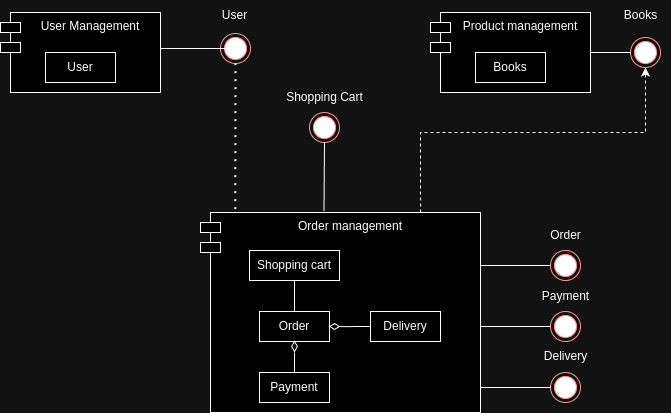

The diagram above was exported from draw.io. Its source (the exported page's mxGraphModel, read from the mxfile embedded in the PNG):
<mxGraphModel dx="1050" dy="577" grid="1" gridSize="10" guides="1" tooltips="1" connect="1" arrows="1" fold="1" page="1" pageScale="1" pageWidth="827" pageHeight="1169" background="none" math="0" shadow="0">
  <root>
    <mxCell id="0" />
    <mxCell id="1" parent="0" />
    <mxCell id="z401vcSxIIcznFaHOobk-1" value="User Management" style="shape=module;align=left;spacingLeft=20;align=center;verticalAlign=top;whiteSpace=wrap;html=1;" parent="1" vertex="1">
      <mxGeometry x="120" y="80" width="160" height="80" as="geometry" />
    </mxCell>
    <mxCell id="z401vcSxIIcznFaHOobk-2" value="User" style="html=1;whiteSpace=wrap;" parent="1" vertex="1">
      <mxGeometry x="165" y="120" width="70" height="30" as="geometry" />
    </mxCell>
    <mxCell id="z401vcSxIIcznFaHOobk-3" value="Product management" style="shape=module;align=left;spacingLeft=20;align=center;verticalAlign=top;whiteSpace=wrap;html=1;" parent="1" vertex="1">
      <mxGeometry x="550" y="80" width="160" height="80" as="geometry" />
    </mxCell>
    <mxCell id="z401vcSxIIcznFaHOobk-4" value="Books" style="html=1;whiteSpace=wrap;" parent="1" vertex="1">
      <mxGeometry x="595" y="120" width="70" height="30" as="geometry" />
    </mxCell>
    <mxCell id="z401vcSxIIcznFaHOobk-5" value="Order management" style="shape=module;align=left;spacingLeft=20;align=center;verticalAlign=top;whiteSpace=wrap;html=1;" parent="1" vertex="1">
      <mxGeometry x="320" y="280" width="280" height="200" as="geometry" />
    </mxCell>
    <mxCell id="z401vcSxIIcznFaHOobk-6" value="Shopping cart" style="html=1;whiteSpace=wrap;" parent="1" vertex="1">
      <mxGeometry x="369" y="318" width="90" height="30" as="geometry" />
    </mxCell>
    <mxCell id="z401vcSxIIcznFaHOobk-7" value="Order" style="html=1;whiteSpace=wrap;" parent="1" vertex="1">
      <mxGeometry x="379" y="379" width="70" height="30" as="geometry" />
    </mxCell>
    <mxCell id="z401vcSxIIcznFaHOobk-8" value="Delivery" style="html=1;whiteSpace=wrap;" parent="1" vertex="1">
      <mxGeometry x="490" y="379" width="70" height="30" as="geometry" />
    </mxCell>
    <mxCell id="z401vcSxIIcznFaHOobk-10" value="Payment" style="html=1;whiteSpace=wrap;" parent="1" vertex="1">
      <mxGeometry x="379" y="440" width="70" height="30" as="geometry" />
    </mxCell>
    <mxCell id="z401vcSxIIcznFaHOobk-11" value="" style="ellipse;html=1;shape=endState;fillColor=#000000;strokeColor=#ff0000;" parent="1" vertex="1">
      <mxGeometry x="340" y="101" width="30" height="30" as="geometry" />
    </mxCell>
    <mxCell id="z401vcSxIIcznFaHOobk-12" value="" style="ellipse;html=1;shape=endState;fillColor=#000000;strokeColor=#ff0000;" parent="1" vertex="1">
      <mxGeometry x="429" y="180" width="30" height="30" as="geometry" />
    </mxCell>
    <mxCell id="z401vcSxIIcznFaHOobk-13" value="" style="ellipse;html=1;shape=endState;fillColor=#000000;strokeColor=#ff0000;" parent="1" vertex="1">
      <mxGeometry x="750" y="105" width="30" height="30" as="geometry" />
    </mxCell>
    <mxCell id="z401vcSxIIcznFaHOobk-17" value="" style="line;strokeWidth=1;fillColor=none;align=left;verticalAlign=middle;spacingTop=-1;spacingLeft=3;spacingRight=3;rotatable=0;labelPosition=right;points=[];portConstraint=eastwest;strokeColor=inherit;" parent="1" vertex="1">
      <mxGeometry x="280" y="112" width="70" height="8" as="geometry" />
    </mxCell>
    <mxCell id="z401vcSxIIcznFaHOobk-19" value="" style="line;strokeWidth=1;fillColor=none;align=left;verticalAlign=middle;spacingTop=-1;spacingLeft=3;spacingRight=3;rotatable=0;labelPosition=right;points=[];portConstraint=eastwest;strokeColor=inherit;" parent="1" vertex="1">
      <mxGeometry x="710" y="116" width="40" height="8" as="geometry" />
    </mxCell>
    <mxCell id="z401vcSxIIcznFaHOobk-21" value="" style="endArrow=none;html=1;rounded=0;exitX=0.441;exitY=-0.007;exitDx=0;exitDy=0;exitPerimeter=0;entryX=0.5;entryY=1;entryDx=0;entryDy=0;" parent="1" source="z401vcSxIIcznFaHOobk-5" target="z401vcSxIIcznFaHOobk-12" edge="1">
      <mxGeometry width="50" height="50" relative="1" as="geometry">
        <mxPoint x="440" y="240" as="sourcePoint" />
        <mxPoint x="490" y="190" as="targetPoint" />
      </mxGeometry>
    </mxCell>
    <mxCell id="z401vcSxIIcznFaHOobk-22" value="" style="endArrow=none;dashed=1;html=1;dashPattern=1 3;strokeWidth=2;rounded=0;entryX=0.5;entryY=1;entryDx=0;entryDy=0;exitX=0.124;exitY=-0.017;exitDx=0;exitDy=0;exitPerimeter=0;" parent="1" source="z401vcSxIIcznFaHOobk-5" target="z401vcSxIIcznFaHOobk-11" edge="1">
      <mxGeometry width="50" height="50" relative="1" as="geometry">
        <mxPoint x="355" y="270" as="sourcePoint" />
        <mxPoint x="490" y="190" as="targetPoint" />
      </mxGeometry>
    </mxCell>
    <mxCell id="z401vcSxIIcznFaHOobk-23" value="" style="html=1;labelBackgroundColor=#ffffff;startArrow=none;startFill=0;startSize=6;endArrow=classic;endFill=1;endSize=6;jettySize=auto;orthogonalLoop=1;strokeWidth=1;dashed=1;fontSize=14;rounded=0;exitX=0.786;exitY=0;exitDx=0;exitDy=0;exitPerimeter=0;entryX=0.5;entryY=1;entryDx=0;entryDy=0;" parent="1" source="z401vcSxIIcznFaHOobk-5" target="z401vcSxIIcznFaHOobk-13" edge="1">
      <mxGeometry width="60" height="60" relative="1" as="geometry">
        <mxPoint x="430" y="240" as="sourcePoint" />
        <mxPoint x="490" y="180" as="targetPoint" />
        <Array as="points">
          <mxPoint x="540" y="200" />
          <mxPoint x="765" y="200" />
        </Array>
      </mxGeometry>
    </mxCell>
    <mxCell id="nDzjRWRofCPUmWc75VpG-2" value="" style="line;strokeWidth=1;fillColor=none;align=left;verticalAlign=middle;spacingTop=-1;spacingLeft=3;spacingRight=3;rotatable=0;labelPosition=right;points=[];portConstraint=eastwest;strokeColor=inherit;" parent="1" vertex="1">
      <mxGeometry x="600" y="329" width="70" height="8" as="geometry" />
    </mxCell>
    <mxCell id="nDzjRWRofCPUmWc75VpG-1" value="\" style="ellipse;html=1;shape=endState;fillColor=#000000;strokeColor=#ff0000;align=right;" parent="1" vertex="1">
      <mxGeometry x="670" y="318" width="30" height="30" as="geometry" />
    </mxCell>
    <mxCell id="nDzjRWRofCPUmWc75VpG-4" value="" style="ellipse;html=1;shape=endState;fillColor=#000000;strokeColor=#ff0000;" parent="1" vertex="1">
      <mxGeometry x="670" y="379" width="30" height="30" as="geometry" />
    </mxCell>
    <mxCell id="nDzjRWRofCPUmWc75VpG-5" value="" style="ellipse;html=1;shape=endState;fillColor=#000000;strokeColor=#ff0000;" parent="1" vertex="1">
      <mxGeometry x="670" y="440" width="30" height="30" as="geometry" />
    </mxCell>
    <mxCell id="nDzjRWRofCPUmWc75VpG-6" value="" style="line;strokeWidth=1;fillColor=none;align=left;verticalAlign=middle;spacingTop=-1;spacingLeft=3;spacingRight=3;rotatable=0;labelPosition=right;points=[];portConstraint=eastwest;strokeColor=inherit;" parent="1" vertex="1">
      <mxGeometry x="600" y="390" width="70" height="8" as="geometry" />
    </mxCell>
    <mxCell id="nDzjRWRofCPUmWc75VpG-8" value="" style="line;strokeWidth=1;fillColor=none;align=left;verticalAlign=middle;spacingTop=-1;spacingLeft=3;spacingRight=3;rotatable=0;labelPosition=right;points=[];portConstraint=eastwest;strokeColor=inherit;" parent="1" vertex="1">
      <mxGeometry x="600" y="451" width="70" height="8" as="geometry" />
    </mxCell>
    <mxCell id="nDzjRWRofCPUmWc75VpG-10" value="Order" style="text;html=1;align=center;verticalAlign=middle;resizable=0;points=[];autosize=1;strokeColor=none;fillColor=none;" parent="1" vertex="1">
      <mxGeometry x="660" y="288" width="50" height="30" as="geometry" />
    </mxCell>
    <mxCell id="nDzjRWRofCPUmWc75VpG-11" value="Payment" style="text;html=1;align=center;verticalAlign=middle;resizable=0;points=[];autosize=1;strokeColor=none;fillColor=none;" parent="1" vertex="1">
      <mxGeometry x="650" y="349" width="70" height="30" as="geometry" />
    </mxCell>
    <mxCell id="nDzjRWRofCPUmWc75VpG-12" value="Delivery" style="text;html=1;align=center;verticalAlign=middle;resizable=0;points=[];autosize=1;strokeColor=none;fillColor=none;" parent="1" vertex="1">
      <mxGeometry x="650" y="409" width="70" height="30" as="geometry" />
    </mxCell>
    <mxCell id="nDzjRWRofCPUmWc75VpG-13" value="Books" style="text;html=1;align=center;verticalAlign=middle;resizable=0;points=[];autosize=1;strokeColor=none;fillColor=none;" parent="1" vertex="1">
      <mxGeometry x="730" y="68" width="60" height="30" as="geometry" />
    </mxCell>
    <mxCell id="nDzjRWRofCPUmWc75VpG-14" value="User" style="text;html=1;align=center;verticalAlign=middle;resizable=0;points=[];autosize=1;strokeColor=none;fillColor=none;" parent="1" vertex="1">
      <mxGeometry x="329" y="68" width="50" height="30" as="geometry" />
    </mxCell>
    <mxCell id="nDzjRWRofCPUmWc75VpG-15" value="Shopping Cart" style="text;html=1;align=center;verticalAlign=middle;resizable=0;points=[];autosize=1;strokeColor=none;fillColor=none;" parent="1" vertex="1">
      <mxGeometry x="394" y="150" width="100" height="30" as="geometry" />
    </mxCell>
    <mxCell id="nDzjRWRofCPUmWc75VpG-22" value="" style="endArrow=none;html=1;rounded=0;exitX=0.5;exitY=0;exitDx=0;exitDy=0;entryX=0.5;entryY=1;entryDx=0;entryDy=0;" parent="1" source="z401vcSxIIcznFaHOobk-7" target="z401vcSxIIcznFaHOobk-6" edge="1">
      <mxGeometry width="50" height="50" relative="1" as="geometry">
        <mxPoint x="430" y="430" as="sourcePoint" />
        <mxPoint x="480" y="380" as="targetPoint" />
      </mxGeometry>
    </mxCell>
    <mxCell id="nDzjRWRofCPUmWc75VpG-24" value="" style="html=1;whiteSpace=wrap;aspect=fixed;shape=isoRectangle;direction=south;" parent="1" vertex="1">
      <mxGeometry x="411" y="409" width="6" height="10" as="geometry" />
    </mxCell>
    <mxCell id="nDzjRWRofCPUmWc75VpG-25" value="" style="endArrow=none;html=1;rounded=0;exitX=0.5;exitY=0;exitDx=0;exitDy=0;entryX=1.1;entryY=0.5;entryDx=0;entryDy=0;entryPerimeter=0;" parent="1" source="z401vcSxIIcznFaHOobk-10" target="nDzjRWRofCPUmWc75VpG-24" edge="1">
      <mxGeometry width="50" height="50" relative="1" as="geometry">
        <mxPoint x="430" y="530" as="sourcePoint" />
        <mxPoint x="410" y="420" as="targetPoint" />
      </mxGeometry>
    </mxCell>
    <mxCell id="nDzjRWRofCPUmWc75VpG-27" value="" style="html=1;whiteSpace=wrap;aspect=fixed;shape=isoRectangle;direction=west;" parent="1" vertex="1">
      <mxGeometry x="449" y="391" width="10" height="6" as="geometry" />
    </mxCell>
    <mxCell id="nDzjRWRofCPUmWc75VpG-28" value="" style="endArrow=none;html=1;rounded=0;entryX=-0.044;entryY=0.481;entryDx=0;entryDy=0;entryPerimeter=0;exitX=0;exitY=0.5;exitDx=0;exitDy=0;" parent="1" source="z401vcSxIIcznFaHOobk-8" target="nDzjRWRofCPUmWc75VpG-27" edge="1">
      <mxGeometry width="50" height="50" relative="1" as="geometry">
        <mxPoint x="480" y="394" as="sourcePoint" />
        <mxPoint x="470" y="389" as="targetPoint" />
      </mxGeometry>
    </mxCell>
  </root>
</mxGraphModel>